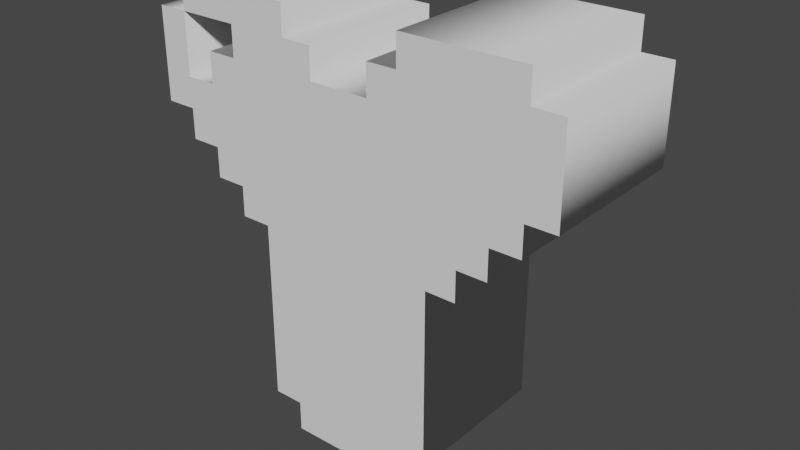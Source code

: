 # Source: LetterY.blend  (saved by Blender 3.4.6; exported with 4.5.12 LTS)
import bpy
from mathutils import Matrix  # noqa: F401  (used for matrix-valued properties, if any)

bpy.ops.wm.read_factory_settings(use_empty=True)
scene = bpy.context.scene
scene.name = 'Scene'

# ---- collections
col_collection = bpy.data.collections.new('Collection'); scene.collection.children.link(col_collection)

# ---- world
world_world = bpy.data.worlds.new('World'); scene.world = world_world
world_world.use_nodes = True; world_world.node_tree.nodes.clear()
_N = world_world.node_tree.nodes; _L = world_world.node_tree.links
n0 = _N.new('ShaderNodeOutputWorld'); n0.name = 'World Output'; n0.location = (300, 300)
n1 = _N.new('ShaderNodeBackground'); n1.name = 'Background'; n1.location = (10, 300)
n1.inputs[0].default_value = (0.05088, 0.05088, 0.05088, 1.0)
_L.new(n1.outputs[0], n0.inputs[0])
n0.is_active_output = True
world_world.color = (0.05088, 0.05088, 0.05088)
world_world.use_sun_shadow = False
world_world.sun_shadow_jitter_overblur = 0.0

# ---- meshes
me_text = bpy.data.meshes.new('Text')
me_text.from_pydata([(0.7647, 0.5294, 0.15), (0.7059, 0.5294, 0.15), (0.7059, 0.4706, 0.15), (0.6471, 0.4706, 0.15), (0.6471, 0.4118, 0.15), (0.5882, 0.4118, 0.15), (0.5882, 0.05882, 0.15), (0.5294, 0.05882, 0.15), (0.5294, 0.0, 0.15), (0.2941, 0.0, 0.15), (0.2941, 0.05882, 0.15), (0.2353, 0.05882, 0.15), (0.2353, 0.4118, 0.15), (0.1765, 0.4118, 0.15), (0.1765, 0.4706, 0.15), (0.1176, 0.4706, 0.15), (0.1176, 0.5294, 0.15), (0.05882, 0.5294, 0.15), (0.05882, 0.5882, 0.15), (0.0, 0.5882, 0.15), (0.0, 0.7647, 0.15), (0.05882, 0.7647, 0.15), (0.05882, 0.6471, 0.15), (0.1176, 0.6471, 0.15), (0.1176, 0.7059, 0.15), (0.1765, 0.7059, 0.15), (0.1765, 0.7647, 0.15), (0.05882, 0.7647, 0.15), (0.05882, 0.8235, 0.15), (0.2941, 0.8235, 0.15), (0.2941, 0.7647, 0.15), (0.3529, 0.7647, 0.15), (0.3529, 0.7059, 0.15), (0.4706, 0.7059, 0.15), (0.4706, 0.7647, 0.15), (0.5294, 0.7647, 0.15), (0.5294, 0.8235, 0.15), (0.7647, 0.8235, 0.15), (0.7647, 0.7647, 0.15), (0.8235, 0.7647, 0.15), (0.8235, 0.5882, 0.15), (0.7647, 0.5882, 0.15), (0.7647, 0.5294, -0.15), (0.7059, 0.5294, -0.15), (0.7059, 0.4706, -0.15), (0.6471, 0.4706, -0.15), (0.6471, 0.4118, -0.15), (0.5882, 0.4118, -0.15), (0.5882, 0.05882, -0.15), (0.5294, 0.05882, -0.15), (0.5294, 0.0, -0.15), (0.2941, 0.0, -0.15), (0.2941, 0.05882, -0.15), (0.2353, 0.05882, -0.15), (0.2353, 0.4118, -0.15), (0.1765, 0.4118, -0.15), (0.1765, 0.4706, -0.15), (0.1176, 0.4706, -0.15), (0.1176, 0.5294, -0.15), (0.05882, 0.5294, -0.15), (0.05882, 0.5882, -0.15), (0.0, 0.5882, -0.15), (0.0, 0.7647, -0.15), (0.05882, 0.7647, -0.15), (0.05882, 0.6471, -0.15), (0.1176, 0.6471, -0.15), (0.1176, 0.7059, -0.15), (0.1765, 0.7059, -0.15), (0.1765, 0.7647, -0.15), (0.05882, 0.7647, -0.15), (0.05882, 0.8235, -0.15), (0.2941, 0.8235, -0.15), (0.2941, 0.7647, -0.15), (0.3529, 0.7647, -0.15), (0.3529, 0.7059, -0.15), (0.4706, 0.7059, -0.15), (0.4706, 0.7647, -0.15), (0.5294, 0.7647, -0.15), (0.5294, 0.8235, -0.15), (0.7647, 0.8235, -0.15), (0.7647, 0.7647, -0.15), (0.8235, 0.7647, -0.15), (0.8235, 0.5882, -0.15), (0.7647, 0.5882, -0.15), (0.7647, 0.5294, -0.15), (0.7647, 0.5294, 0.15), (0.7059, 0.5294, -0.15), (0.7059, 0.5294, 0.15), (0.7059, 0.4706, -0.15), (0.7059, 0.4706, 0.15), (0.6471, 0.4706, -0.15), (0.6471, 0.4706, 0.15), (0.6471, 0.4118, -0.15), (0.6471, 0.4118, 0.15), (0.5882, 0.4118, -0.15), (0.5882, 0.4118, 0.15), (0.5882, 0.05882, -0.15), (0.5882, 0.05882, 0.15), (0.5294, 0.05882, -0.15), (0.5294, 0.05882, 0.15), (0.5294, 0.0, -0.15), (0.5294, 0.0, 0.15), (0.2941, 0.0, -0.15), (0.2941, 0.0, 0.15), (0.2941, 0.05882, -0.15), (0.2941, 0.05882, 0.15), (0.2353, 0.05882, -0.15), (0.2353, 0.05882, 0.15), (0.2353, 0.4118, -0.15), (0.2353, 0.4118, 0.15), (0.1765, 0.4118, -0.15), (0.1765, 0.4118, 0.15), (0.1765, 0.4706, -0.15), (0.1765, 0.4706, 0.15), (0.1176, 0.4706, -0.15), (0.1176, 0.4706, 0.15), (0.1176, 0.5294, -0.15), (0.1176, 0.5294, 0.15), (0.05882, 0.5294, -0.15), (0.05882, 0.5294, 0.15), (0.05882, 0.5882, -0.15), (0.05882, 0.5882, 0.15), (0.0, 0.5882, -0.15), (0.0, 0.5882, 0.15), (0.0, 0.7647, -0.15), (0.0, 0.7647, 0.15), (0.05882, 0.7647, -0.15), (0.05882, 0.7647, 0.15), (0.05882, 0.6471, -0.15), (0.05882, 0.6471, 0.15), (0.1176, 0.6471, -0.15), (0.1176, 0.6471, 0.15), (0.1176, 0.7059, -0.15), (0.1176, 0.7059, 0.15), (0.1765, 0.7059, -0.15), (0.1765, 0.7059, 0.15), (0.1765, 0.7647, -0.15), (0.1765, 0.7647, 0.15), (0.05882, 0.7647, -0.15), (0.05882, 0.7647, 0.15), (0.05882, 0.8235, -0.15), (0.05882, 0.8235, 0.15), (0.2941, 0.8235, -0.15), (0.2941, 0.8235, 0.15), (0.2941, 0.7647, -0.15), (0.2941, 0.7647, 0.15), (0.3529, 0.7647, -0.15), (0.3529, 0.7647, 0.15), (0.3529, 0.7059, -0.15), (0.3529, 0.7059, 0.15), (0.4706, 0.7059, -0.15), (0.4706, 0.7059, 0.15), (0.4706, 0.7647, -0.15), (0.4706, 0.7647, 0.15), (0.5294, 0.7647, -0.15), (0.5294, 0.7647, 0.15), (0.5294, 0.8235, -0.15), (0.5294, 0.8235, 0.15), (0.7647, 0.8235, -0.15), (0.7647, 0.8235, 0.15), (0.7647, 0.7647, -0.15), (0.7647, 0.7647, 0.15), (0.8235, 0.7647, -0.15), (0.8235, 0.7647, 0.15), (0.8235, 0.5882, -0.15), (0.8235, 0.5882, 0.15), (0.7647, 0.5882, -0.15), (0.7647, 0.5882, 0.15)], [], [(27, 29, 28), (27, 30, 29), (35, 37, 36), (35, 38, 37), (19, 21, 20), (19, 22, 21), (26, 30, 27), (25, 30, 26), (25, 31, 30), (25, 32, 31), (33, 35, 34), (33, 38, 35), (33, 39, 38), (33, 40, 39), (23, 25, 24), (23, 32, 25), (23, 33, 32), (23, 40, 33), (19, 23, 22), (19, 40, 23), (18, 40, 19), (17, 41, 18), (41, 40, 18), (17, 0, 41), (16, 0, 17), (15, 1, 16), (1, 0, 16), (15, 2, 1), (14, 2, 15), (13, 3, 14), (3, 2, 14), (13, 4, 3), (12, 4, 13), (11, 5, 12), (5, 4, 12), (11, 6, 5), (10, 6, 11), (9, 7, 10), (7, 6, 10), (9, 8, 7), (69, 70, 71), (69, 71, 72), (77, 78, 79), (77, 79, 80), (61, 62, 63), (61, 63, 64), (68, 69, 72), (67, 68, 72), (67, 72, 73), (67, 73, 74), (75, 76, 77), (75, 77, 80), (75, 80, 81), (75, 81, 82), (65, 66, 67), (65, 67, 74), (65, 74, 75), (65, 75, 82), (61, 64, 65), (61, 65, 82), (60, 61, 82), (59, 60, 83), (83, 60, 82), (59, 83, 42), (58, 59, 42), (57, 58, 43), (43, 58, 42), (57, 43, 44), (56, 57, 44), (55, 56, 45), (45, 56, 44), (55, 45, 46), (54, 55, 46), (53, 54, 47), (47, 54, 46), (53, 47, 48), (52, 53, 48), (51, 52, 49), (49, 52, 48), (51, 49, 50), (85, 87, 86, 84), (87, 89, 88, 86), (89, 91, 90, 88), (91, 93, 92, 90), (93, 95, 94, 92), (95, 97, 96, 94), (97, 99, 98, 96), (99, 101, 100, 98), (101, 103, 102, 100), (103, 105, 104, 102), (105, 107, 106, 104), (107, 109, 108, 106), (109, 111, 110, 108), (111, 113, 112, 110), (113, 115, 114, 112), (115, 117, 116, 114), (117, 119, 118, 116), (119, 121, 120, 118), (121, 123, 122, 120), (123, 125, 124, 122), (125, 127, 126, 124), (127, 129, 128, 126), (129, 131, 130, 128), (131, 133, 132, 130), (133, 135, 134, 132), (135, 137, 136, 134), (137, 139, 138, 136), (139, 141, 140, 138), (141, 143, 142, 140), (143, 145, 144, 142), (145, 147, 146, 144), (147, 149, 148, 146), (149, 151, 150, 148), (151, 153, 152, 150), (153, 155, 154, 152), (155, 157, 156, 154), (157, 159, 158, 156), (159, 161, 160, 158), (161, 163, 162, 160), (163, 165, 164, 162), (165, 167, 166, 164), (167, 85, 84, 166)])
me_text.polygons.foreach_set('use_smooth', [0, 0, 0, 0, 0, 0, 0, 0, 0, 0, 0, 0, 0, 0, 0, 0, 0, 0, 0, 0, 0, 0, 0, 0, 0, 0, 0, 0, 0, 0, 0, 0, 0, 0, 0, 0, 0, 0, 0, 0, 0, 0, 0, 0, 0, 0, 0, 0, 0, 0, 0, 0, 0, 0, 0, 0, 0, 0, 0, 0, 0, 0, 0, 0, 0, 0, 0, 0, 0, 0, 0, 0, 0, 0, 0, 0, 0, 0, 0, 0, 1, 1, 1, 1, 1, 1, 1, 1, 1, 1, 1, 1, 1, 1, 1, 1, 1, 1, 1, 1, 1, 1, 1, 1, 1, 1, 1, 1, 1, 1, 1, 1, 1, 1, 1, 1, 1, 1, 1, 1, 1, 1])
_uv = me_text.uv_layers.new(name='UVMap')
_uv.uv.foreach_set('vector', [0.6585, 0.0, 0.7073, 0.0, 0.6829, 0.0, 0.6585, 0.0, 0.7317, 0.0, 0.7073, 0.0, 0.8537, 0.0, 0.9024, 0.0, 0.878, 0.0, 0.8537, 0.0, 0.9268, 0.0, 0.9024, 0.0, 0.4634, 0.0, 0.5122, 0.0, 0.4878, 0.0, 0.4634, 0.0, 0.5366, 0.0, 0.5122, 0.0, 0.6341, 0.0, 0.7317, 0.0, 0.6585, 0.0, 0.6098, 0.0, 0.7317, 0.0, 0.6341, 0.0, 0.6098, 0.0, 0.7561, 0.0, 0.7317, 0.0, 0.6098, 0.0, 0.7805, 0.0, 0.7561, 0.0, 0.8049, 0.0, 0.8537, 0.0, 0.8293, 0.0, 0.8049, 0.0, 0.9268, 0.0, 0.8537, 0.0, 0.8049, 0.0, 0.9512, 0.0, 0.9268, 0.0, 0.8049, 0.0, 0.9756, 0.0, 0.9512, 0.0, 0.561, 0.0, 0.6098, 0.0, 0.5854, 0.0, 0.561, 0.0, 0.7805, 0.0, 0.6098, 0.0, 0.561, 0.0, 0.8049, 0.0, 0.7805, 0.0, 0.561, 0.0, 0.9756, 0.0, 0.8049, 0.0, 0.4634, 0.0, 0.561, 0.0, 0.5366, 0.0, 0.4634, 0.0, 0.9756, 0.0, 0.561, 0.0, 0.439, 0.0, 0.9756, 0.0, 0.4634, 0.0, 0.4146, 0.0, 1.0, 0.0, 0.439, 0.0, 1.0, 0.0, 0.9756, 0.0, 0.439, 0.0, 0.4146, 0.0, 0.0, 0.0, 1.0, 0.0, 0.3902, 0.0, 0.0, 0.0, 0.4146, 0.0, 0.3659, 0.0, 0.02439, 0.0, 0.3902, 0.0, 0.02439, 0.0, 0.0, 0.0, 0.3902, 0.0, 0.3659, 0.0, 0.04878, 0.0, 0.02439, 0.0, 0.3415, 0.0, 0.04878, 0.0, 0.3659, 0.0, 0.3171, 0.0, 0.07317, 0.0, 0.3415, 0.0, 0.07317, 0.0, 0.04878, 0.0, 0.3415, 0.0, 0.3171, 0.0, 0.09756, 0.0, 0.07317, 0.0, 0.2927, 0.0, 0.09756, 0.0, 0.3171, 0.0, 0.2683, 0.0, 0.122, 0.0, 0.2927, 0.0, 0.122, 0.0, 0.09756, 0.0, 0.2927, 0.0, 0.2683, 0.0, 0.1463, 0.0, 0.122, 0.0, 0.2439, 0.0, 0.1463, 0.0, 0.2683, 0.0, 0.2195, 0.0, 0.1707, 0.0, 0.2439, 0.0, 0.1707, 0.0, 0.1463, 0.0, 0.2439, 0.0, 0.2195, 0.0, 0.1951, 0.0, 0.1707, 0.0, 0.6585, 0.0, 0.6829, 0.0, 0.7073, 0.0, 0.6585, 0.0, 0.7073, 0.0, 0.7317, 0.0, 0.8537, 0.0, 0.878, 0.0, 0.9024, 0.0, 0.8537, 0.0, 0.9024, 0.0, 0.9268, 0.0, 0.4634, 0.0, 0.4878, 0.0, 0.5122, 0.0, 0.4634, 0.0, 0.5122, 0.0, 0.5366, 0.0, 0.6341, 0.0, 0.6585, 0.0, 0.7317, 0.0, 0.6098, 0.0, 0.6341, 0.0, 0.7317, 0.0, 0.6098, 0.0, 0.7317, 0.0, 0.7561, 0.0, 0.6098, 0.0, 0.7561, 0.0, 0.7805, 0.0, 0.8049, 0.0, 0.8293, 0.0, 0.8537, 0.0, 0.8049, 0.0, 0.8537, 0.0, 0.9268, 0.0, 0.8049, 0.0, 0.9268, 0.0, 0.9512, 0.0, 0.8049, 0.0, 0.9512, 0.0, 0.9756, 0.0, 0.561, 0.0, 0.5854, 0.0, 0.6098, 0.0, 0.561, 0.0, 0.6098, 0.0, 0.7805, 0.0, 0.561, 0.0, 0.7805, 0.0, 0.8049, 0.0, 0.561, 0.0, 0.8049, 0.0, 0.9756, 0.0, 0.4634, 0.0, 0.5366, 0.0, 0.561, 0.0, 0.4634, 0.0, 0.561, 0.0, 0.9756, 0.0, 0.439, 0.0, 0.4634, 0.0, 0.9756, 0.0, 0.4146, 0.0, 0.439, 0.0, 1.0, 0.0, 1.0, 0.0, 0.439, 0.0, 0.9756, 0.0, 0.4146, 0.0, 1.0, 0.0, 0.0, 0.0, 0.3902, 0.0, 0.4146, 0.0, 0.0, 0.0, 0.3659, 0.0, 0.3902, 0.0, 0.02439, 0.0, 0.02439, 0.0, 0.3902, 0.0, 0.0, 0.0, 0.3659, 0.0, 0.02439, 0.0, 0.04878, 0.0, 0.3415, 0.0, 0.3659, 0.0, 0.04878, 0.0, 0.3171, 0.0, 0.3415, 0.0, 0.07317, 0.0, 0.07317, 0.0, 0.3415, 0.0, 0.04878, 0.0, 0.3171, 0.0, 0.07317, 0.0, 0.09756, 0.0, 0.2927, 0.0, 0.3171, 0.0, 0.09756, 0.0, 0.2683, 0.0, 0.2927, 0.0, 0.122, 0.0, 0.122, 0.0, 0.2927, 0.0, 0.09756, 0.0, 0.2683, 0.0, 0.122, 0.0, 0.1463, 0.0, 0.2439, 0.0, 0.2683, 0.0, 0.1463, 0.0, 0.2195, 0.0, 0.2439, 0.0, 0.1707, 0.0, 0.1707, 0.0, 0.2439, 0.0, 0.1463, 0.0, 0.2195, 0.0, 0.1707, 0.0, 0.1951, 0.0, 0.0, 1.0, 0.02381, 1.0, 0.02381, 0.0, 0.0, 0.0, 0.02381, 1.0, 0.04762, 1.0, 0.04762, 0.0, 0.02381, 0.0, 0.04762, 1.0, 0.07143, 1.0, 0.07143, 0.0, 0.04762, 0.0, 0.07143, 1.0, 0.09524, 1.0, 0.09524, 0.0, 0.07143, 0.0, 0.09524, 1.0, 0.119, 1.0, 0.119, 0.0, 0.09524, 0.0, 0.119, 1.0, 0.1429, 1.0, 0.1429, 0.0, 0.119, 0.0, 0.1429, 1.0, 0.1667, 1.0, 0.1667, 0.0, 0.1429, 0.0, 0.1667, 1.0, 0.1905, 1.0, 0.1905, 0.0, 0.1667, 0.0, 0.1905, 1.0, 0.2143, 1.0, 0.2143, 0.0, 0.1905, 0.0, 0.2143, 1.0, 0.2381, 1.0, 0.2381, 0.0, 0.2143, 0.0, 0.2381, 1.0, 0.2619, 1.0, 0.2619, 0.0, 0.2381, 0.0, 0.2619, 1.0, 0.2857, 1.0, 0.2857, 0.0, 0.2619, 0.0, 0.2857, 1.0, 0.3095, 1.0, 0.3095, 0.0, 0.2857, 0.0, 0.3095, 1.0, 0.3333, 1.0, 0.3333, 0.0, 0.3095, 0.0, 0.3333, 1.0, 0.3571, 1.0, 0.3571, 0.0, 0.3333, 0.0, 0.3571, 1.0, 0.381, 1.0, 0.381, 0.0, 0.3571, 0.0, 0.381, 1.0, 0.4048, 1.0, 0.4048, 0.0, 0.381, 0.0, 0.4048, 1.0, 0.4286, 1.0, 0.4286, 0.0, 0.4048, 0.0, 0.4286, 1.0, 0.4524, 1.0, 0.4524, 0.0, 0.4286, 0.0, 0.4524, 1.0, 0.4762, 1.0, 0.4762, 0.0, 0.4524, 0.0, 0.4762, 1.0, 0.5, 1.0, 0.5, 0.0, 0.4762, 0.0, 0.5, 1.0, 0.5238, 1.0, 0.5238, 0.0, 0.5, 0.0, 0.5238, 1.0, 0.5476, 1.0, 0.5476, 0.0, 0.5238, 0.0, 0.5476, 1.0, 0.5714, 1.0, 0.5714, 0.0, 0.5476, 0.0, 0.5714, 1.0, 0.5952, 1.0, 0.5952, 0.0, 0.5714, 0.0, 0.5952, 1.0, 0.619, 1.0, 0.619, 0.0, 0.5952, 0.0, 0.619, 1.0, 0.6429, 1.0, 0.6429, 0.0, 0.619, 0.0, 0.6429, 1.0, 0.6667, 1.0, 0.6667, 0.0, 0.6429, 0.0, 0.6667, 1.0, 0.6905, 1.0, 0.6905, 0.0, 0.6667, 0.0, 0.6905, 1.0, 0.7143, 1.0, 0.7143, 0.0, 0.6905, 0.0, 0.7143, 1.0, 0.7381, 1.0, 0.7381, 0.0, 0.7143, 0.0, 0.7381, 1.0, 0.7619, 1.0, 0.7619, 0.0, 0.7381, 0.0, 0.7619, 1.0, 0.7857, 1.0, 0.7857, 0.0, 0.7619, 0.0, 0.7857, 1.0, 0.8095, 1.0, 0.8095, 0.0, 0.7857, 0.0, 0.8095, 1.0, 0.8333, 1.0, 0.8333, 0.0, 0.8095, 0.0, 0.8333, 1.0, 0.8571, 1.0, 0.8571, 0.0, 0.8333, 0.0, 0.8571, 1.0, 0.881, 1.0, 0.881, 0.0, 0.8571, 0.0, 0.881, 1.0, 0.9048, 1.0, 0.9048, 0.0, 0.881, 0.0, 0.9048, 1.0, 0.9286, 1.0, 0.9286, 0.0, 0.9048, 0.0, 0.9286, 1.0, 0.9524, 1.0, 0.9524, 0.0, 0.9286, 0.0, 0.9524, 1.0, 0.9762, 1.0, 0.9762, 0.0, 0.9524, 0.0, 0.9762, 1.0, 1.0, 1.0, 1.0, 0.0, 0.9762, 0.0])
me_text.auto_texspace = False
me_text.update()

# ---- objects
ob_text = bpy.data.objects.new('Text', me_text)

# ---- transforms, parenting, visibility, modifiers, constraints
ob_text.location = (0.0, 0.0, 0.0)
ob_text.rotation_euler = (-4.712, 2.22e-16, 2.22e-16)

# ---- collection membership
col_collection.objects.link(ob_text)

# ---- scene / render settings (as saved in the file)
scene.frame_start = 1; scene.frame_end = 250; scene.frame_set(1)
scene.render.engine = 'BLENDER_EEVEE_NEXT'
scene.cycles.sampling_pattern = 'TABULATED_SOBOL'
scene.cycles.use_light_tree = False
scene.view_settings.view_transform = 'Filmic'
bpy.context.view_layer.update()

# ---- added for rendering (the .blend has no active camera and no usable light): camera, sun
cam_auto = bpy.data.cameras.new('AutoCamera')
cam_auto.lens = 50.0
cam_auto.sensor_width = 36.0
cam_auto.clip_end = 1000.0
ob_auto_camera = bpy.data.objects.new('AutoCamera', cam_auto)
scene.collection.objects.link(ob_auto_camera)
ob_auto_camera.location = (1.5245, -1.33528, 1.30195)
ob_auto_camera.rotation_euler = (1.09748, -7.21219e-08, 0.694738)
scene.camera = ob_auto_camera
light_auto_sun = bpy.data.lights.new('AutoSun', 'SUN')
light_auto_sun.energy = 3.0
light_auto_sun.angle = 0.0523599
ob_auto_sun = bpy.data.objects.new('AutoSun', light_auto_sun)
scene.collection.objects.link(ob_auto_sun)
ob_auto_sun.rotation_euler = (0.872665, 0.174533, 0.523599)
bpy.context.view_layer.update()
